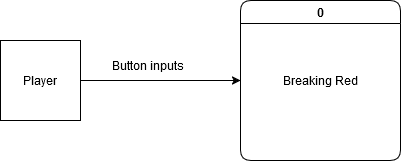

The diagram above was exported from draw.io. Its source (the exported page's mxGraphModel, read from the mxfile embedded in the PNG):
<mxGraphModel dx="1050" dy="503" grid="1" gridSize="10" guides="1" tooltips="1" connect="1" arrows="1" fold="1" page="1" pageScale="1" pageWidth="850" pageHeight="1100" background="#ffffff" math="0" shadow="0">
  <root>
    <mxCell id="0" />
    <mxCell id="1" parent="0" />
    <mxCell id="aBZJvirqvHtA73yUEFFh-6" value="0" style="swimlane;whiteSpace=wrap;html=1;rounded=1;" vertex="1" parent="1">
      <mxGeometry x="480" y="240" width="160" height="160" as="geometry" />
    </mxCell>
    <mxCell id="aBZJvirqvHtA73yUEFFh-7" value="Breaking Red" style="text;html=1;align=center;verticalAlign=middle;resizable=0;points=[];autosize=1;strokeColor=none;fillColor=none;" vertex="1" parent="aBZJvirqvHtA73yUEFFh-6">
      <mxGeometry x="35" y="65" width="90" height="30" as="geometry" />
    </mxCell>
    <mxCell id="aBZJvirqvHtA73yUEFFh-8" value="" style="endArrow=classic;html=1;rounded=0;entryX=0;entryY=0.5;entryDx=0;entryDy=0;exitX=1;exitY=0.5;exitDx=0;exitDy=0;" edge="1" parent="1" source="aBZJvirqvHtA73yUEFFh-9" target="aBZJvirqvHtA73yUEFFh-6">
      <mxGeometry width="50" height="50" relative="1" as="geometry">
        <mxPoint x="370" y="320" as="sourcePoint" />
        <mxPoint x="580" y="350" as="targetPoint" />
      </mxGeometry>
    </mxCell>
    <mxCell id="aBZJvirqvHtA73yUEFFh-9" value="Player" style="whiteSpace=wrap;html=1;aspect=fixed;" vertex="1" parent="1">
      <mxGeometry x="240" y="280" width="80" height="80" as="geometry" />
    </mxCell>
    <mxCell id="aBZJvirqvHtA73yUEFFh-10" value="Button inputs" style="text;html=1;align=center;verticalAlign=middle;whiteSpace=wrap;rounded=0;" vertex="1" parent="1">
      <mxGeometry x="350" y="290" width="75" height="30" as="geometry" />
    </mxCell>
  </root>
</mxGraphModel>